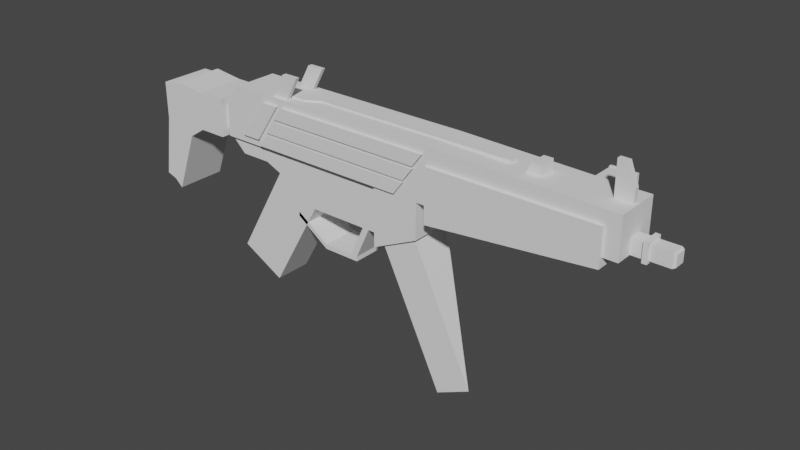 # Source: SMG.blend  (saved by Blender 3.2.14; exported with 4.5.12 LTS)
import bpy
from mathutils import Matrix  # noqa: F401  (used for matrix-valued properties, if any)

bpy.ops.wm.read_factory_settings(use_empty=True)
scene = bpy.context.scene
scene.name = 'Scene'

# ---- collections
col_collection = bpy.data.collections.new('Collection'); scene.collection.children.link(col_collection)

# ---- world
world_world = bpy.data.worlds.new('World'); scene.world = world_world
world_world.use_nodes = True; world_world.node_tree.nodes.clear()
_N = world_world.node_tree.nodes; _L = world_world.node_tree.links
n0 = _N.new('ShaderNodeOutputWorld'); n0.name = 'World Output'; n0.location = (300, 300)
n1 = _N.new('ShaderNodeBackground'); n1.name = 'Background'; n1.location = (10, 300)
n1.inputs[0].default_value = (0.05088, 0.05088, 0.05088, 1.0)
_L.new(n1.outputs[0], n0.inputs[0])
n0.is_active_output = True
world_world.color = (0.05088, 0.05088, 0.05088)
world_world.use_sun_shadow = False
world_world.sun_shadow_jitter_overblur = 0.0

# ---- meshes
me_cube_001 = bpy.data.meshes.new('Cube.001')
me_cube_001.from_pydata([(-8.14, -1.0, 0.08709), (-7.442, -1.0, 1.0), (-8.14, 1.0, 0.08709), (-7.442, 1.0, 1.0), (-0.06025, -1.0, 0.08709), (-0.06025, -1.0, 1.0), (-0.06025, 1.0, 0.08709), (-0.06025, 1.0, 1.0), (-8.14, -1.0, -1.389), (-8.14, 1.0, -1.389), (-0.06025, -1.0, -1.389), (-0.06025, 1.0, -1.389), (2.033, -1.0, 0.08709), (2.033, -1.0, 1.0), (2.033, 1.0, 0.08709), (2.033, 1.0, 1.0), (2.033, -1.0, -1.389), (2.033, 1.0, -1.389), (2.53, -1.0, 0.08709), (2.53, -1.0, 1.0), (2.53, 1.0, 0.08709), (2.53, 1.0, 1.0), (2.53, -1.0, -1.389), (2.53, 1.0, -1.389), (-0.06025, -1.0, -3.993), (-0.06025, 1.0, -3.993), (2.033, -1.0, -3.0), (2.033, 1.0, -3.0), (9.874, -1.0, 0.08709), (9.874, -1.0, 0.8322), (9.874, 1.0, 0.08709), (9.874, 1.0, 0.8322), (9.874, -1.0, -0.9418), (9.874, 1.0, -0.9418), (10.57, -1.0, 0.08709), (10.57, -1.0, 0.8322), (10.57, 1.0, 0.08709), (10.57, 1.0, 0.8322), (10.57, -1.0, -0.9418), (10.57, 1.0, -0.9418), (-8.272, -0.7508, -0.09688), (-8.272, 0.7508, -0.09688), (-8.272, -0.7508, -1.205), (-8.272, 0.7508, -1.205), (-8.451, -0.7508, -0.09688), (-8.451, 0.7508, -0.09688), (-8.451, -0.7508, -1.205), (-8.451, 0.7508, -1.205), (-8.451, -1.143, 0.1925), (-8.451, 1.143, 0.1925), (-8.451, -1.143, -1.495), (-8.451, 1.143, -1.495), (-9.732, -1.143, 0.1925), (-9.732, 1.143, 0.1925), (-9.732, -1.143, -1.495), (-9.732, 1.143, -1.495), (-11.12, -1.143, 0.3634), (-11.12, 1.143, 0.3634), (-11.12, -1.143, -1.495), (-11.12, 1.143, -1.495), (-11.5, -1.143, 0.177), (-11.5, 1.143, 0.177), (-11.5, -1.143, -1.495), (-11.5, 1.143, -1.495), (-11.98, -1.143, 0.177), (-11.98, 1.143, 0.177), (-11.98, -1.143, -1.495), (-11.98, 1.143, -1.495), (-9.732, -1.143, -1.495), (-9.732, 1.143, -1.495), (-11.12, -1.143, -1.495), (-11.12, 1.143, -1.495), (-11.5, -1.143, -1.495), (-11.5, 1.143, -1.495), (-11.98, -1.143, -1.495), (-11.98, 1.143, -1.495), (-10.5, -1.143, -1.992), (-10.5, 1.143, -1.992), (-11.55, -1.143, -4.788), (-11.55, 1.143, -4.788), (-11.92, -1.143, -4.446), (-11.92, 1.143, -4.446), (-12.4, -1.143, -4.283), (-12.4, 1.143, -4.283)], [], [(0, 1, 3, 2), (2, 3, 7, 6), (16, 10, 24, 26), (4, 5, 1, 0), (4, 10, 16, 12), (7, 3, 1, 5), (9, 11, 10, 8), (4, 0, 8, 10), (2, 6, 11, 9), (8, 0, 40, 42), (13, 12, 18, 19), (12, 16, 22, 18), (7, 5, 13, 15), (11, 6, 14, 17), (6, 7, 15, 14), (5, 4, 12, 13), (22, 23, 33, 32), (23, 20, 30, 33), (17, 14, 20, 23), (16, 17, 23, 22), (15, 13, 19, 21), (14, 15, 21, 20), (24, 25, 27, 26), (10, 11, 25, 24), (11, 17, 27, 25), (17, 16, 26, 27), (32, 33, 39, 38), (33, 30, 36, 39), (21, 19, 29, 31), (20, 21, 31, 30), (18, 22, 32, 28), (19, 18, 28, 29), (36, 37, 35, 34), (36, 34, 38, 39), (31, 29, 35, 37), (30, 31, 37, 36), (28, 32, 38, 34), (29, 28, 34, 35), (42, 40, 44, 46), (9, 8, 42, 43), (2, 9, 43, 41), (0, 2, 41, 40), (44, 45, 49, 48), (40, 41, 45, 44), (41, 43, 47, 45), (43, 42, 46, 47), (49, 51, 55, 53), (45, 47, 51, 49), (47, 46, 50, 51), (46, 44, 48, 50), (54, 52, 56, 58), (51, 50, 54, 55), (50, 48, 52, 54), (48, 49, 53, 52), (57, 59, 63, 61), (52, 53, 57, 56), (53, 55, 59, 57), (54, 58, 70, 68), (59, 55, 69, 71), (62, 66, 74, 72), (58, 56, 60, 62), (56, 57, 61, 60), (64, 65, 67, 66), (62, 60, 64, 66), (60, 61, 65, 64), (61, 63, 67, 65), (71, 69, 77, 79), (73, 71, 79, 81), (74, 75, 83, 82), (58, 62, 72, 70), (63, 59, 71, 73), (67, 63, 73, 75), (66, 67, 75, 74), (55, 54, 68, 69), (77, 76, 78, 79), (81, 80, 82, 83), (79, 78, 80, 81), (72, 74, 82, 80), (70, 72, 80, 78), (68, 70, 78, 76), (69, 68, 76, 77), (75, 73, 81, 83)])
_uv = me_cube_001.uv_layers.new(name='UVMap')
_uv.uv.foreach_set('vector', [0.375, 0.0, 0.625, 0.0, 0.625, 0.25, 0.375, 0.25, 0.375, 0.25, 0.625, 0.25, 0.625, 0.5, 0.375, 0.5, 0.375, 0.75, 0.375, 0.75, 0.375, 0.75, 0.375, 0.75, 0.375, 0.75, 0.625, 0.75, 0.625, 1.0, 0.375, 1.0, 0.375, 0.75, 0.375, 0.75, 0.375, 0.75, 0.375, 0.75, 0.625, 0.5, 0.875, 0.5, 0.875, 0.75, 0.625, 0.75, 0.125, 0.5, 0.375, 0.5, 0.375, 0.75, 0.125, 0.75, 0.375, 0.75, 0.375, 1.0, 0.375, 1.0, 0.375, 0.75, 0.375, 0.25, 0.375, 0.5, 0.375, 0.5, 0.375, 0.25, 0.375, 1.0, 0.375, 1.0, 0.375, 1.0, 0.375, 1.0, 0.625, 0.75, 0.375, 0.75, 0.375, 0.75, 0.625, 0.75, 0.375, 0.75, 0.375, 0.75, 0.375, 0.75, 0.375, 0.75, 0.625, 0.5, 0.625, 0.75, 0.625, 0.75, 0.625, 0.5, 0.375, 0.5, 0.375, 0.5, 0.375, 0.5, 0.375, 0.5, 0.375, 0.5, 0.625, 0.5, 0.625, 0.5, 0.375, 0.5, 0.625, 0.75, 0.375, 0.75, 0.375, 0.75, 0.625, 0.75, 0.375, 0.75, 0.375, 0.5, 0.375, 0.5, 0.375, 0.75, 0.375, 0.5, 0.375, 0.5, 0.375, 0.5, 0.375, 0.5, 0.375, 0.5, 0.375, 0.5, 0.375, 0.5, 0.375, 0.5, 0.375, 0.75, 0.375, 0.5, 0.375, 0.5, 0.375, 0.75, 0.625, 0.5, 0.625, 0.75, 0.625, 0.75, 0.625, 0.5, 0.375, 0.5, 0.625, 0.5, 0.625, 0.5, 0.375, 0.5, 0.375, 0.75, 0.375, 0.5, 0.375, 0.5, 0.375, 0.75, 0.375, 0.75, 0.375, 0.5, 0.375, 0.5, 0.375, 0.75, 0.375, 0.5, 0.375, 0.5, 0.375, 0.5, 0.375, 0.5, 0.375, 0.5, 0.375, 0.75, 0.375, 0.75, 0.375, 0.5, 0.375, 0.75, 0.375, 0.5, 0.375, 0.5, 0.375, 0.75, 0.375, 0.5, 0.375, 0.5, 0.375, 0.5, 0.375, 0.5, 0.625, 0.5, 0.625, 0.75, 0.625, 0.75, 0.625, 0.5, 0.375, 0.5, 0.625, 0.5, 0.625, 0.5, 0.375, 0.5, 0.375, 0.75, 0.375, 0.75, 0.375, 0.75, 0.375, 0.75, 0.625, 0.75, 0.375, 0.75, 0.375, 0.75, 0.625, 0.75, 0.375, 0.5, 0.625, 0.5, 0.625, 0.75, 0.375, 0.75, 0.375, 0.5, 0.375, 0.75, 0.375, 0.75, 0.375, 0.5, 0.625, 0.5, 0.625, 0.75, 0.625, 0.75, 0.625, 0.5, 0.375, 0.5, 0.625, 0.5, 0.625, 0.5, 0.375, 0.5, 0.375, 0.75, 0.375, 0.75, 0.375, 0.75, 0.375, 0.75, 0.625, 0.75, 0.375, 0.75, 0.375, 0.75, 0.625, 0.75, 0.375, 1.0, 0.375, 1.0, 0.375, 1.0, 0.375, 1.0, 0.125, 0.5, 0.125, 0.75, 0.125, 0.75, 0.125, 0.5, 0.375, 0.25, 0.375, 0.25, 0.375, 0.25, 0.375, 0.25, 0.375, 0.0, 0.375, 0.25, 0.375, 0.25, 0.375, 0.0, 0.375, 0.0, 0.375, 0.25, 0.375, 0.25, 0.375, 0.0, 0.375, 0.0, 0.375, 0.25, 0.375, 0.25, 0.375, 0.0, 0.375, 0.25, 0.375, 0.25, 0.375, 0.25, 0.375, 0.25, 0.125, 0.5, 0.125, 0.75, 0.125, 0.75, 0.125, 0.5, 0.375, 0.25, 0.375, 0.25, 0.375, 0.25, 0.375, 0.25, 0.375, 0.25, 0.375, 0.25, 0.375, 0.25, 0.375, 0.25, 0.125, 0.5, 0.125, 0.75, 0.125, 0.75, 0.125, 0.5, 0.375, 1.0, 0.375, 1.0, 0.375, 1.0, 0.375, 1.0, 0.375, 1.0, 0.375, 1.0, 0.375, 1.0, 0.375, 1.0, 0.125, 0.5, 0.125, 0.75, 0.125, 0.75, 0.125, 0.5, 0.375, 1.0, 0.375, 1.0, 0.375, 1.0, 0.375, 1.0, 0.375, 0.0, 0.375, 0.25, 0.375, 0.25, 0.375, 0.0, 0.375, 0.25, 0.375, 0.25, 0.375, 0.25, 0.375, 0.25, 0.375, 0.0, 0.375, 0.25, 0.375, 0.25, 0.375, 0.0, 0.375, 0.25, 0.375, 0.25, 0.375, 0.25, 0.375, 0.25, 0.375, 1.0, 0.375, 1.0, 0.375, 1.0, 0.375, 1.0, 0.375, 0.25, 0.375, 0.25, 0.375, 0.25, 0.375, 0.25, 0.375, 1.0, 0.375, 1.0, 0.375, 1.0, 0.375, 1.0, 0.375, 1.0, 0.375, 1.0, 0.375, 1.0, 0.375, 1.0, 0.375, 0.0, 0.375, 0.25, 0.375, 0.25, 0.375, 0.0, 0.375, 0.0, 0.375, 0.25, 0.375, 0.25, 0.375, 0.0, 0.375, 1.0, 0.375, 1.0, 0.375, 1.0, 0.375, 1.0, 0.375, 0.0, 0.375, 0.25, 0.375, 0.25, 0.375, 0.0, 0.375, 0.25, 0.375, 0.25, 0.375, 0.25, 0.375, 0.25, 0.375, 0.25, 0.375, 0.25, 0.375, 0.25, 0.375, 0.25, 0.375, 0.25, 0.375, 0.25, 0.375, 0.25, 0.375, 0.25, 0.375, 0.0, 0.375, 0.25, 0.375, 0.25, 0.375, 0.0, 0.375, 1.0, 0.375, 1.0, 0.375, 1.0, 0.375, 1.0, 0.375, 0.25, 0.375, 0.25, 0.375, 0.25, 0.375, 0.25, 0.375, 0.25, 0.375, 0.25, 0.375, 0.25, 0.375, 0.25, 0.375, 0.0, 0.375, 0.25, 0.375, 0.25, 0.375, 0.0, 0.125, 0.5, 0.125, 0.75, 0.125, 0.75, 0.125, 0.5, 0.125, 0.5, 0.125, 0.75, 0.125, 0.75, 0.125, 0.5, 0.125, 0.5, 0.125, 0.75, 0.125, 0.75, 0.125, 0.5, 0.125, 0.5, 0.125, 0.75, 0.125, 0.75, 0.125, 0.5, 0.375, 1.0, 0.375, 1.0, 0.375, 1.0, 0.375, 1.0, 0.375, 1.0, 0.375, 1.0, 0.375, 1.0, 0.375, 1.0, 0.375, 1.0, 0.375, 1.0, 0.375, 1.0, 0.375, 1.0, 0.125, 0.5, 0.125, 0.75, 0.125, 0.75, 0.125, 0.5, 0.375, 0.25, 0.375, 0.25, 0.375, 0.25, 0.375, 0.25])
me_cube_001.update()
me_cube_002 = bpy.data.meshes.new('Cube.002')
me_cube_002.from_pydata([(-2.402, -1.0, -0.9201), (-2.402, -1.0, 0.6223), (-2.402, 1.0, -0.9201), (-2.402, 1.0, 0.6223), (2.416, -1.0, -0.4262), (2.416, -1.0, 0.6223), (2.416, 1.0, -0.4262), (2.416, 1.0, 0.6223)], [], [(0, 1, 3, 2), (2, 3, 7, 6), (6, 7, 5, 4), (4, 5, 1, 0), (2, 6, 4, 0), (7, 3, 1, 5)])
_uv = me_cube_002.uv_layers.new(name='UVMap')
_uv.uv.foreach_set('vector', [0.375, 0.0, 0.625, 0.0, 0.625, 0.25, 0.375, 0.25, 0.375, 0.25, 0.625, 0.25, 0.625, 0.5, 0.375, 0.5, 0.375, 0.5, 0.625, 0.5, 0.625, 0.75, 0.375, 0.75, 0.375, 0.75, 0.625, 0.75, 0.625, 1.0, 0.375, 1.0, 0.125, 0.5, 0.375, 0.5, 0.375, 0.75, 0.125, 0.75, 0.625, 0.5, 0.875, 0.5, 0.875, 0.75, 0.625, 0.75])
me_cube_002.update()
me_cube_003 = bpy.data.meshes.new('Cube.003')
me_cube_003.from_pydata([(-1.0, -1.0, -1.0), (-1.0, -1.0, 1.635), (-1.0, 1.0, -1.0), (-1.0, 1.0, 1.635), (1.0, -1.0, -1.0), (1.0, -1.0, 1.635), (1.0, 1.0, -1.0), (1.0, 1.0, 1.635), (3.324, -1.0, -1.0), (3.324, -1.0, 0.3792), (3.324, 1.0, -1.0), (3.324, 1.0, 0.3792), (4.207, -1.0, -1.0), (4.207, -1.0, 0.001344), (4.207, 1.0, -1.0), (4.207, 1.0, 0.001344), (6.858, -1.0, -1.0), (5.82, -1.0, 0.001344), (6.858, 1.0, -1.0), (5.82, 1.0, 0.001344), (3.796, -1.0, 6.542), (3.796, 1.0, 6.542), (6.119, -1.0, 5.286), (6.119, 1.0, 5.286), (-2.12, -1.0, -1.0), (-2.12, -1.0, 1.635), (-2.12, 1.0, -1.0), (-2.12, 1.0, 1.635), (-2.12, -1.0, -1.0), (-2.12, -1.0, 1.635), (-2.12, 1.0, -1.0), (-2.12, 1.0, 1.635), (-2.48, -1.0, -1.0), (-2.48, -1.0, 1.635), (-2.48, 1.0, -1.0), (-2.48, 1.0, 1.635), (-3.547, -1.0, -1.0), (-3.547, -1.0, 1.635), (-3.547, 1.0, -1.0), (-3.547, 1.0, 1.635), (-1.347, -1.0, 3.342), (-1.347, 1.0, 3.342), (-1.347, -1.0, 3.342), (-1.347, 1.0, 3.342), (-1.707, -1.0, 3.342), (-1.707, 1.0, 3.342), (2.094, 1.0, 2.102), (2.094, -1.0, 2.102), (-1.347, -1.0, 3.596), (-1.347, 1.0, 3.596), (-1.707, -1.0, 3.596), (-1.707, 1.0, 3.596), (0.307, -1.0, 3.342), (0.307, 1.0, 3.342), (0.307, -1.0, 3.342), (0.307, 1.0, 3.342), (0.307, -1.0, 3.596), (0.307, 1.0, 3.596), (2.094, -1.0, 2.102), (2.094, 1.0, 2.102), (2.094, -1.0, 2.355), (2.094, 1.0, 2.355), (2.094, -1.0, 2.355), (2.094, 1.0, 2.355)], [], [(3, 2, 26, 27), (2, 3, 7, 6), (9, 11, 23, 22), (4, 5, 1, 0), (2, 6, 4, 0), (7, 3, 1, 5), (11, 9, 13, 15), (6, 7, 11, 10), (5, 4, 8, 9), (4, 6, 10, 8), (13, 12, 16, 17), (10, 11, 15, 14), (9, 8, 12, 13), (8, 10, 14, 12), (18, 19, 17, 16), (12, 14, 18, 16), (15, 13, 17, 19), (14, 15, 19, 18), (21, 20, 22, 23), (7, 5, 20, 21), (11, 7, 21, 23), (5, 9, 22, 20), (27, 26, 30, 31), (0, 1, 25, 24), (1, 3, 27, 25), (2, 0, 24, 26), (33, 29, 42, 44), (24, 25, 29, 28), (29, 25, 40, 42), (26, 24, 28, 30), (35, 34, 38, 39), (30, 28, 32, 34), (31, 30, 34, 35), (28, 29, 33, 32), (36, 37, 39, 38), (32, 33, 37, 36), (33, 35, 39, 37), (34, 32, 36, 38), (43, 49, 57, 55), (45, 44, 50, 51), (25, 27, 41, 40), (27, 31, 43, 41), (31, 35, 45, 43), (35, 33, 44, 45), (48, 49, 51, 50), (40, 41, 53, 52), (49, 48, 56, 57), (43, 45, 51, 49), (41, 43, 55, 53), (44, 42, 48, 50), (53, 55, 59, 46), (55, 57, 63, 59), (52, 53, 46, 47), (54, 52, 47, 58), (42, 40, 52, 54), (48, 42, 54, 56), (46, 59, 63, 61), (60, 61, 63, 62), (47, 46, 61, 60), (58, 47, 60, 62), (56, 54, 58, 62), (57, 56, 62, 63)])
_uv = me_cube_003.uv_layers.new(name='UVMap')
_uv.uv.foreach_set('vector', [0.625, 0.25, 0.375, 0.25, 0.375, 0.25, 0.625, 0.25, 0.375, 0.25, 0.625, 0.25, 0.625, 0.5, 0.375, 0.5, 0.625, 0.75, 0.625, 0.5, 0.625, 0.5, 0.625, 0.75, 0.375, 0.75, 0.625, 0.75, 0.625, 1.0, 0.375, 1.0, 0.125, 0.5, 0.375, 0.5, 0.375, 0.75, 0.125, 0.75, 0.625, 0.5, 0.875, 0.5, 0.875, 0.75, 0.625, 0.75, 0.625, 0.5, 0.625, 0.75, 0.625, 0.75, 0.625, 0.5, 0.375, 0.5, 0.625, 0.5, 0.625, 0.5, 0.375, 0.5, 0.625, 0.75, 0.375, 0.75, 0.375, 0.75, 0.625, 0.75, 0.375, 0.75, 0.375, 0.5, 0.375, 0.5, 0.375, 0.75, 0.625, 0.75, 0.375, 0.75, 0.375, 0.75, 0.625, 0.75, 0.375, 0.5, 0.625, 0.5, 0.625, 0.5, 0.375, 0.5, 0.625, 0.75, 0.375, 0.75, 0.375, 0.75, 0.625, 0.75, 0.375, 0.75, 0.375, 0.5, 0.375, 0.5, 0.375, 0.75, 0.375, 0.5, 0.625, 0.5, 0.625, 0.75, 0.375, 0.75, 0.375, 0.75, 0.375, 0.5, 0.375, 0.5, 0.375, 0.75, 0.625, 0.5, 0.625, 0.75, 0.625, 0.75, 0.625, 0.5, 0.375, 0.5, 0.625, 0.5, 0.625, 0.5, 0.375, 0.5, 0.625, 0.5, 0.625, 0.75, 0.625, 0.75, 0.625, 0.5, 0.625, 0.5, 0.625, 0.75, 0.625, 0.75, 0.625, 0.5, 0.625, 0.5, 0.625, 0.5, 0.625, 0.5, 0.625, 0.5, 0.625, 0.75, 0.625, 0.75, 0.625, 0.75, 0.625, 0.75, 0.625, 0.25, 0.375, 0.25, 0.375, 0.25, 0.625, 0.25, 0.375, 1.0, 0.625, 1.0, 0.625, 1.0, 0.375, 1.0, 0.875, 0.75, 0.875, 0.5, 0.875, 0.5, 0.875, 0.75, 0.125, 0.5, 0.125, 0.75, 0.125, 0.75, 0.125, 0.5, 0.625, 1.0, 0.625, 1.0, 0.625, 1.0, 0.625, 1.0, 0.375, 1.0, 0.625, 1.0, 0.625, 1.0, 0.375, 1.0, 0.625, 1.0, 0.625, 1.0, 0.625, 1.0, 0.625, 1.0, 0.125, 0.5, 0.125, 0.75, 0.125, 0.75, 0.125, 0.5, 0.625, 0.25, 0.375, 0.25, 0.375, 0.25, 0.625, 0.25, 0.125, 0.5, 0.125, 0.75, 0.125, 0.75, 0.125, 0.5, 0.625, 0.25, 0.375, 0.25, 0.375, 0.25, 0.625, 0.25, 0.375, 1.0, 0.625, 1.0, 0.625, 1.0, 0.375, 1.0, 0.375, 0.0, 0.625, 0.0, 0.625, 0.25, 0.375, 0.25, 0.375, 1.0, 0.625, 1.0, 0.625, 1.0, 0.375, 1.0, 0.875, 0.75, 0.875, 0.5, 0.875, 0.5, 0.875, 0.75, 0.125, 0.5, 0.125, 0.75, 0.125, 0.75, 0.125, 0.5, 0.625, 0.25, 0.625, 0.25, 0.625, 0.25, 0.625, 0.25, 0.875, 0.5, 0.875, 0.75, 0.875, 0.75, 0.875, 0.5, 0.875, 0.75, 0.875, 0.5, 0.875, 0.5, 0.875, 0.75, 0.625, 0.25, 0.625, 0.25, 0.625, 0.25, 0.625, 0.25, 0.625, 0.25, 0.625, 0.25, 0.625, 0.25, 0.625, 0.25, 0.875, 0.5, 0.875, 0.75, 0.875, 0.75, 0.875, 0.5, 0.875, 0.75, 0.875, 0.5, 0.875, 0.5, 0.875, 0.75, 0.875, 0.75, 0.875, 0.5, 0.875, 0.5, 0.875, 0.75, 0.875, 0.5, 0.875, 0.75, 0.875, 0.75, 0.875, 0.5, 0.625, 0.25, 0.625, 0.25, 0.625, 0.25, 0.625, 0.25, 0.625, 0.25, 0.625, 0.25, 0.625, 0.25, 0.625, 0.25, 0.625, 1.0, 0.625, 1.0, 0.625, 1.0, 0.625, 1.0, 0.625, 0.25, 0.625, 0.25, 0.625, 0.25, 0.625, 0.25, 0.625, 0.25, 0.625, 0.25, 0.625, 0.25, 0.625, 0.25, 0.875, 0.75, 0.875, 0.5, 0.875, 0.5, 0.875, 0.75, 0.625, 1.0, 0.625, 1.0, 0.625, 1.0, 0.625, 1.0, 0.625, 1.0, 0.625, 1.0, 0.625, 1.0, 0.625, 1.0, 0.625, 1.0, 0.625, 1.0, 0.625, 1.0, 0.625, 1.0, 0.625, 0.25, 0.625, 0.25, 0.625, 0.25, 0.625, 0.25, 0.875, 0.75, 0.875, 0.5, 0.875, 0.5, 0.875, 0.75, 0.875, 0.75, 0.875, 0.5, 0.875, 0.5, 0.875, 0.75, 0.625, 1.0, 0.625, 1.0, 0.625, 1.0, 0.625, 1.0, 0.625, 1.0, 0.625, 1.0, 0.625, 1.0, 0.625, 1.0, 0.875, 0.5, 0.875, 0.75, 0.875, 0.75, 0.875, 0.5])
me_cube_003.update()
me_cube_004 = bpy.data.meshes.new('Cube.004')
me_cube_004.from_pydata([(-1.049, -1.0, -7.581), (-1.0, -1.0, 1.0), (-1.0, 1.0, -1.0), (-1.0, 1.0, 1.0), (0.9509, -1.0, -7.581), (1.0, -1.0, 1.0), (1.0, 1.0, -1.0), (1.0, 1.0, 1.0)], [], [(0, 1, 3, 2), (2, 3, 7, 6), (6, 7, 5, 4), (4, 5, 1, 0), (2, 6, 4, 0), (7, 3, 1, 5)])
_uv = me_cube_004.uv_layers.new(name='UVMap')
_uv.uv.foreach_set('vector', [0.375, 0.0, 0.625, 0.0, 0.625, 0.25, 0.375, 0.25, 0.375, 0.25, 0.625, 0.25, 0.625, 0.5, 0.375, 0.5, 0.375, 0.5, 0.625, 0.5, 0.625, 0.75, 0.375, 0.75, 0.375, 0.75, 0.625, 0.75, 0.625, 1.0, 0.375, 1.0, 0.125, 0.5, 0.375, 0.5, 0.375, 0.75, 0.125, 0.75, 0.625, 0.5, 0.875, 0.5, 0.875, 0.75, 0.625, 0.75])
me_cube_004.update()
me_cube_005 = bpy.data.meshes.new('Cube.005')
me_cube_005.from_pydata([(-1.0, -1.0, -1.0), (-1.0, -1.0, 1.0), (-1.0, 1.0, -1.0), (-1.0, 1.0, 1.0), (1.0, -1.0, -1.0), (1.0, -1.0, 1.0), (1.0, 1.0, -1.0), (1.0, 1.0, 1.0), (1.195, -1.325, -1.325), (1.195, -1.325, 1.325), (1.195, 1.325, -1.325), (1.195, 1.325, 1.325), (1.854, -1.325, -1.325), (1.854, -1.325, 1.325), (1.854, 1.325, -1.325), (1.854, 1.325, 1.325), (1.854, -0.9678, -0.9678), (1.854, -0.9678, 0.9678), (1.854, 0.9678, -0.9678), (1.854, 0.9678, 0.9678), (4.622, -0.9678, -0.9678), (4.622, -0.9678, 0.9678), (4.622, 0.9678, -0.9678), (4.622, 0.9678, 0.9678), (4.976, -0.7873, -0.7873), (4.976, -0.7873, 0.7873), (4.976, 0.7873, -0.7873), (4.976, 0.7873, 0.7873)], [], [(0, 1, 3, 2), (2, 3, 7, 6), (5, 4, 8, 9), (4, 5, 1, 0), (2, 6, 4, 0), (7, 3, 1, 5), (9, 8, 12, 13), (4, 6, 10, 8), (7, 5, 9, 11), (6, 7, 11, 10), (15, 13, 17, 19), (8, 10, 14, 12), (11, 9, 13, 15), (10, 11, 15, 14), (17, 16, 20, 21), (14, 15, 19, 18), (13, 12, 16, 17), (12, 14, 18, 16), (20, 22, 26, 24), (16, 18, 22, 20), (19, 17, 21, 23), (18, 19, 23, 22), (26, 27, 25, 24), (23, 21, 25, 27), (22, 23, 27, 26), (21, 20, 24, 25)])
_uv = me_cube_005.uv_layers.new(name='UVMap')
_uv.uv.foreach_set('vector', [0.375, 0.0, 0.625, 0.0, 0.625, 0.25, 0.375, 0.25, 0.375, 0.25, 0.625, 0.25, 0.625, 0.5, 0.375, 0.5, 0.625, 0.75, 0.375, 0.75, 0.375, 0.75, 0.625, 0.75, 0.375, 0.75, 0.625, 0.75, 0.625, 1.0, 0.375, 1.0, 0.125, 0.5, 0.375, 0.5, 0.375, 0.75, 0.125, 0.75, 0.625, 0.5, 0.875, 0.5, 0.875, 0.75, 0.625, 0.75, 0.625, 0.75, 0.375, 0.75, 0.375, 0.75, 0.625, 0.75, 0.375, 0.75, 0.375, 0.5, 0.375, 0.5, 0.375, 0.75, 0.625, 0.5, 0.625, 0.75, 0.625, 0.75, 0.625, 0.5, 0.375, 0.5, 0.625, 0.5, 0.625, 0.5, 0.375, 0.5, 0.625, 0.5, 0.625, 0.75, 0.625, 0.75, 0.625, 0.5, 0.375, 0.75, 0.375, 0.5, 0.375, 0.5, 0.375, 0.75, 0.625, 0.5, 0.625, 0.75, 0.625, 0.75, 0.625, 0.5, 0.375, 0.5, 0.625, 0.5, 0.625, 0.5, 0.375, 0.5, 0.625, 0.75, 0.375, 0.75, 0.375, 0.75, 0.625, 0.75, 0.375, 0.5, 0.625, 0.5, 0.625, 0.5, 0.375, 0.5, 0.625, 0.75, 0.375, 0.75, 0.375, 0.75, 0.625, 0.75, 0.375, 0.75, 0.375, 0.5, 0.375, 0.5, 0.375, 0.75, 0.375, 0.75, 0.375, 0.5, 0.375, 0.5, 0.375, 0.75, 0.375, 0.75, 0.375, 0.5, 0.375, 0.5, 0.375, 0.75, 0.625, 0.5, 0.625, 0.75, 0.625, 0.75, 0.625, 0.5, 0.375, 0.5, 0.625, 0.5, 0.625, 0.5, 0.375, 0.5, 0.375, 0.5, 0.625, 0.5, 0.625, 0.75, 0.375, 0.75, 0.625, 0.5, 0.625, 0.75, 0.625, 0.75, 0.625, 0.5, 0.375, 0.5, 0.625, 0.5, 0.625, 0.5, 0.375, 0.5, 0.625, 0.75, 0.375, 0.75, 0.375, 0.75, 0.625, 0.75])
me_cube_005.update()
me_cube_006 = bpy.data.meshes.new('Cube.006')
me_cube_006.from_pydata([(-1.0, -1.0, -0.5913), (-1.0, -1.0, 1.768), (-1.0, 1.0, -0.5913), (-1.0, 1.0, 1.768), (1.0, -1.0, -0.5913), (0.07285, -1.0, 1.768), (1.0, 1.0, -0.5913), (0.07285, 1.0, 1.768), (-1.0, -1.0, -2.416), (-1.0, 1.0, -2.416), (1.0, -1.0, -2.416), (1.0, 1.0, -2.416), (-10.15, -3.666, -2.715), (-9.223, -3.666, -0.7147), (-10.15, 3.666, -2.715), (-9.223, 3.666, -0.7147), (-8.15, -3.666, -2.715), (-8.15, -3.666, -0.7147), (-8.15, 3.666, -2.715), (-8.15, 3.666, -0.7147), (-41.68, -8.162, -2.117), (-39.96, -8.162, 1.0), (-41.68, -6.312, -2.117), (-39.96, -6.312, 1.0), (-39.68, -8.162, -2.117), (-37.96, -8.162, 1.0), (-39.68, -6.312, -2.117), (-37.96, -6.312, 1.0), (-41.68, 6.239, -2.117), (-39.96, 6.239, 1.0), (-41.68, 8.089, -2.117), (-39.96, 8.089, 1.0), (-39.68, 6.239, -2.117), (-37.96, 6.239, 1.0), (-39.68, 8.089, -2.117), (-37.96, 8.089, 1.0)], [], [(0, 1, 3, 2), (2, 3, 7, 6), (6, 7, 5, 4), (4, 5, 1, 0), (2, 6, 11, 9), (7, 3, 1, 5), (9, 11, 10, 8), (0, 2, 9, 8), (6, 4, 10, 11), (4, 0, 8, 10), (12, 13, 15, 14), (14, 15, 19, 18), (18, 19, 17, 16), (16, 17, 13, 12), (14, 18, 16, 12), (19, 15, 13, 17), (20, 21, 23, 22), (22, 23, 27, 26), (26, 27, 25, 24), (24, 25, 21, 20), (22, 26, 24, 20), (27, 23, 21, 25), (28, 29, 31, 30), (30, 31, 35, 34), (34, 35, 33, 32), (32, 33, 29, 28), (30, 34, 32, 28), (35, 31, 29, 33)])
_uv = me_cube_006.uv_layers.new(name='UVMap')
_uv.uv.foreach_set('vector', [0.375, 0.0, 0.625, 0.0, 0.625, 0.25, 0.375, 0.25, 0.375, 0.25, 0.625, 0.25, 0.625, 0.5, 0.375, 0.5, 0.375, 0.5, 0.625, 0.5, 0.625, 0.75, 0.375, 0.75, 0.375, 0.75, 0.625, 0.75, 0.625, 1.0, 0.375, 1.0, 0.375, 0.25, 0.375, 0.5, 0.375, 0.5, 0.375, 0.25, 0.625, 0.5, 0.875, 0.5, 0.875, 0.75, 0.625, 0.75, 0.125, 0.5, 0.375, 0.5, 0.375, 0.75, 0.125, 0.75, 0.375, 0.0, 0.375, 0.25, 0.375, 0.25, 0.375, 0.0, 0.375, 0.5, 0.375, 0.75, 0.375, 0.75, 0.375, 0.5, 0.375, 0.75, 0.375, 1.0, 0.375, 1.0, 0.375, 0.75, 0.375, 0.0, 0.625, 0.0, 0.625, 0.25, 0.375, 0.25, 0.375, 0.25, 0.625, 0.25, 0.625, 0.5, 0.375, 0.5, 0.375, 0.5, 0.625, 0.5, 0.625, 0.75, 0.375, 0.75, 0.375, 0.75, 0.625, 0.75, 0.625, 1.0, 0.375, 1.0, 0.125, 0.5, 0.375, 0.5, 0.375, 0.75, 0.125, 0.75, 0.625, 0.5, 0.875, 0.5, 0.875, 0.75, 0.625, 0.75, 0.375, 0.0, 0.625, 0.0, 0.625, 0.25, 0.375, 0.25, 0.375, 0.25, 0.625, 0.25, 0.625, 0.5, 0.375, 0.5, 0.375, 0.5, 0.625, 0.5, 0.625, 0.75, 0.375, 0.75, 0.375, 0.75, 0.625, 0.75, 0.625, 1.0, 0.375, 1.0, 0.125, 0.5, 0.375, 0.5, 0.375, 0.75, 0.125, 0.75, 0.625, 0.5, 0.875, 0.5, 0.875, 0.75, 0.625, 0.75, 0.375, 0.0, 0.625, 0.0, 0.625, 0.25, 0.375, 0.25, 0.375, 0.25, 0.625, 0.25, 0.625, 0.5, 0.375, 0.5, 0.375, 0.5, 0.625, 0.5, 0.625, 0.75, 0.375, 0.75, 0.375, 0.75, 0.625, 0.75, 0.625, 1.0, 0.375, 1.0, 0.125, 0.5, 0.375, 0.5, 0.375, 0.75, 0.125, 0.75, 0.625, 0.5, 0.875, 0.5, 0.875, 0.75, 0.625, 0.75])
me_cube_006.update()
me_cube_009 = bpy.data.meshes.new('Cube.009')
me_cube_009.from_pydata([(-0.4022, -1.0, -0.235), (-0.4022, -1.0, 0.1074), (-0.4022, 0.07032, -0.235), (-0.4022, 0.07032, 0.1074), (0.4144, -1.0, -0.235), (0.4144, -1.0, 0.1074), (0.4144, 0.07032, -0.235), (0.4144, 0.07032, 0.1074), (-0.4347, -1.0, -0.2486), (-0.4347, -1.0, 0.1211), (0.4469, -1.0, -0.2486), (0.4469, -1.0, 0.1211), (-0.4347, -1.11, -0.2486), (-0.4347, -1.11, 0.1211), (0.4469, -1.11, -0.2486), (0.4469, -1.11, 0.1211)], [], [(0, 2, 3, 1), (2, 6, 7, 3), (6, 4, 5, 7), (0, 8, 10, 4), (2, 0, 4, 6), (7, 5, 1, 3), (11, 15, 13, 9), (5, 11, 9, 1), (4, 10, 11, 5), (1, 9, 8, 0), (14, 12, 13, 15), (10, 14, 15, 11), (8, 12, 14, 10), (9, 13, 12, 8)])
_uv = me_cube_009.uv_layers.new(name='UVMap')
_uv.uv.foreach_set('vector', [0.375, 0.0, 0.375, 0.25, 0.625, 0.25, 0.625, 0.0, 0.375, 0.25, 0.375, 0.5, 0.625, 0.5, 0.625, 0.25, 0.375, 0.5, 0.375, 0.75, 0.625, 0.75, 0.625, 0.5, 0.125, 0.75, 0.125, 0.75, 0.375, 0.75, 0.375, 0.75, 0.125, 0.5, 0.125, 0.75, 0.375, 0.75, 0.375, 0.5, 0.625, 0.5, 0.625, 0.75, 0.875, 0.75, 0.875, 0.5, 0.625, 0.75, 0.625, 0.75, 0.875, 0.75, 0.875, 0.75, 0.625, 0.75, 0.625, 0.75, 0.875, 0.75, 0.875, 0.75, 0.375, 0.75, 0.375, 0.75, 0.625, 0.75, 0.625, 0.75, 0.625, 0.0, 0.625, 0.0, 0.375, 0.0, 0.375, 0.0, 0.375, 0.75, 0.375, 1.0, 0.625, 1.0, 0.625, 0.75, 0.375, 0.75, 0.375, 0.75, 0.625, 0.75, 0.625, 0.75, 0.125, 0.75, 0.125, 0.75, 0.375, 0.75, 0.375, 0.75, 0.625, 0.0, 0.625, 0.0, 0.375, 0.0, 0.375, 0.0])
me_cube_009.update()
me_cube_010 = bpy.data.meshes.new('Cube.010')
me_cube_010.from_pydata([(0.4556, -0.09443, 0.1074), (0.4556, -0.09443, -0.235), (-2.849, 0.07032, -0.235), (-2.849, 0.07032, 0.1074), (-2.849, -0.09443, 0.1074), (-2.849, -0.09443, -0.235), (0.4556, 0.07032, -0.235), (0.4556, 0.07032, 0.1074), (-2.854, 0.3745, -0.2362), (-2.854, 0.3745, 0.098), (-2.854, -0.1001, -0.2362), (-2.854, -0.1001, 0.098), (0.4619, 0.3745, -0.2362), (0.4619, 0.3745, 0.098), (0.4619, -0.1001, -0.2362), (0.4619, -0.1001, 0.098)], [], [(3, 4, 0, 7), (2, 3, 7, 6), (5, 1, 0, 4), (2, 5, 4, 3), (6, 1, 5, 2), (7, 0, 1, 6), (8, 10, 11, 9), (10, 14, 15, 11), (14, 12, 13, 15), (12, 8, 9, 13), (10, 8, 12, 14), (15, 13, 9, 11)])
_uv = me_cube_010.uv_layers.new(name='UVMap')
_uv.uv.foreach_set('vector', [0.625, 0.25, 0.625, 0.25, 0.625, 0.5, 0.625, 0.5, 0.375, 0.25, 0.625, 0.25, 0.625, 0.5, 0.375, 0.5, 0.375, 0.25, 0.375, 0.5, 0.625, 0.5, 0.625, 0.25, 0.375, 0.25, 0.375, 0.25, 0.625, 0.25, 0.625, 0.25, 0.375, 0.5, 0.375, 0.5, 0.375, 0.25, 0.375, 0.25, 0.625, 0.5, 0.625, 0.5, 0.375, 0.5, 0.375, 0.5, 0.375, 0.0, 0.375, 0.25, 0.625, 0.25, 0.625, 0.0, 0.375, 0.25, 0.375, 0.5, 0.625, 0.5, 0.625, 0.25, 0.375, 0.5, 0.375, 0.75, 0.625, 0.75, 0.625, 0.5, 0.375, 0.75, 0.375, 1.0, 0.625, 1.0, 0.625, 0.75, 0.125, 0.5, 0.125, 0.75, 0.375, 0.75, 0.375, 0.5, 0.625, 0.5, 0.625, 0.75, 0.875, 0.75, 0.875, 0.5])
me_cube_010.update()
me_cube_013 = bpy.data.meshes.new('Cube.013')
me_cube_013.from_pydata([(-10.43, -1.0, -1.0), (-10.43, -1.0, 1.0), (-10.43, 1.0, -1.0), (-10.43, 1.0, 1.0), (-7.598, -1.0, -1.0), (-7.598, -1.0, 1.0), (-7.598, 1.0, -1.0), (-7.598, 1.0, 1.0), (-6.35, -0.3322, -1.0), (-6.35, -0.3322, 1.0), (-6.35, 0.3322, -1.0), (-6.35, 0.3322, 1.0), (10.45, -0.3322, -1.0), (10.45, -0.3322, 1.0), (10.45, 0.3322, -1.0), (10.45, 0.3322, 1.0), (-13.29, -2.089, -2.92), (-10.93, -2.089, 0.27), (-13.29, 2.089, -2.92), (-10.93, 2.089, 0.27), (-11.63, -2.089, -2.92), (-9.475, -2.089, 0.27), (-11.63, 2.089, -2.92), (-9.475, 2.089, 0.27), (-9.826, -2.089, -0.7965), (-9.033, -2.089, 0.27), (-9.826, 2.089, -0.7965), (-9.033, 2.089, 0.27), (3.593, -2.089, -0.7965), (4.393, -2.089, 0.27), (3.593, 2.089, -0.7965), (4.393, 2.089, 0.27), (3.593, -2.089, -0.7965), (4.393, -2.089, 0.27), (3.593, 2.089, -0.7965), (4.393, 2.089, 0.27), (-10.66, -2.089, -2.096), (-9.865, -2.089, -1.03), (-10.66, 2.089, -2.096), (-9.865, 2.089, -1.03), (2.761, -2.089, -2.096), (3.561, -2.089, -1.03), (2.761, 2.089, -2.096), (3.561, 2.089, -1.03), (2.761, -2.089, -2.096), (3.561, -2.089, -1.03), (2.761, 2.089, -2.096), (3.561, 2.089, -1.03), (-11.52, -2.089, -3.379), (-10.73, -2.089, -2.313), (-11.52, 2.089, -3.379), (-10.73, 2.089, -2.313), (1.895, -2.089, -3.379), (2.694, -2.089, -2.313), (1.895, 2.089, -3.379), (2.694, 2.089, -2.313), (1.895, -2.089, -3.379), (2.694, -2.089, -2.313), (1.895, 2.089, -3.379), (2.694, 2.089, -2.313)], [], [(0, 1, 3, 2), (2, 3, 7, 6), (7, 5, 9, 11), (4, 5, 1, 0), (2, 6, 4, 0), (7, 3, 1, 5), (11, 9, 13, 15), (6, 7, 11, 10), (5, 4, 8, 9), (4, 6, 10, 8), (14, 15, 13, 12), (10, 11, 15, 14), (9, 8, 12, 13), (8, 10, 14, 12), (16, 17, 19, 18), (18, 19, 23, 22), (22, 23, 21, 20), (20, 21, 17, 16), (18, 22, 20, 16), (23, 19, 17, 21), (24, 25, 27, 26), (26, 27, 31, 30), (30, 31, 29, 28), (28, 29, 25, 24), (26, 30, 28, 24), (31, 27, 25, 29), (34, 35, 33, 32), (36, 37, 39, 38), (38, 39, 43, 42), (42, 43, 41, 40), (40, 41, 37, 36), (38, 42, 40, 36), (43, 39, 37, 41), (46, 47, 45, 44), (48, 49, 51, 50), (50, 51, 55, 54), (54, 55, 53, 52), (52, 53, 49, 48), (50, 54, 52, 48), (55, 51, 49, 53), (58, 59, 57, 56)])
_uv = me_cube_013.uv_layers.new(name='UVMap')
_uv.uv.foreach_set('vector', [0.375, 0.0, 0.625, 0.0, 0.625, 0.25, 0.375, 0.25, 0.375, 0.25, 0.625, 0.25, 0.625, 0.5, 0.375, 0.5, 0.625, 0.5, 0.625, 0.75, 0.625, 0.75, 0.625, 0.5, 0.375, 0.75, 0.625, 0.75, 0.625, 1.0, 0.375, 1.0, 0.125, 0.5, 0.375, 0.5, 0.375, 0.75, 0.125, 0.75, 0.625, 0.5, 0.875, 0.5, 0.875, 0.75, 0.625, 0.75, 0.625, 0.5, 0.625, 0.75, 0.625, 0.75, 0.625, 0.5, 0.375, 0.5, 0.625, 0.5, 0.625, 0.5, 0.375, 0.5, 0.625, 0.75, 0.375, 0.75, 0.375, 0.75, 0.625, 0.75, 0.375, 0.75, 0.375, 0.5, 0.375, 0.5, 0.375, 0.75, 0.375, 0.5, 0.625, 0.5, 0.625, 0.75, 0.375, 0.75, 0.375, 0.5, 0.625, 0.5, 0.625, 0.5, 0.375, 0.5, 0.625, 0.75, 0.375, 0.75, 0.375, 0.75, 0.625, 0.75, 0.375, 0.75, 0.375, 0.5, 0.375, 0.5, 0.375, 0.75, 0.375, 0.0, 0.625, 0.0, 0.625, 0.25, 0.375, 0.25, 0.375, 0.25, 0.625, 0.25, 0.625, 0.5, 0.375, 0.5, 0.375, 0.5, 0.625, 0.5, 0.625, 0.75, 0.375, 0.75, 0.375, 0.75, 0.625, 0.75, 0.625, 1.0, 0.375, 1.0, 0.125, 0.5, 0.375, 0.5, 0.375, 0.75, 0.125, 0.75, 0.625, 0.5, 0.875, 0.5, 0.875, 0.75, 0.625, 0.75, 0.375, 0.0, 0.625, 0.0, 0.625, 0.25, 0.375, 0.25, 0.375, 0.25, 0.625, 0.25, 0.625, 0.5, 0.375, 0.5, 0.375, 0.5, 0.625, 0.5, 0.625, 0.75, 0.375, 0.75, 0.375, 0.75, 0.625, 0.75, 0.625, 1.0, 0.375, 1.0, 0.125, 0.5, 0.375, 0.5, 0.375, 0.75, 0.125, 0.75, 0.625, 0.5, 0.875, 0.5, 0.875, 0.75, 0.625, 0.75, 0.375, 0.5, 0.625, 0.5, 0.625, 0.75, 0.375, 0.75, 0.375, 0.0, 0.625, 0.0, 0.625, 0.25, 0.375, 0.25, 0.375, 0.25, 0.625, 0.25, 0.625, 0.5, 0.375, 0.5, 0.375, 0.5, 0.625, 0.5, 0.625, 0.75, 0.375, 0.75, 0.375, 0.75, 0.625, 0.75, 0.625, 1.0, 0.375, 1.0, 0.125, 0.5, 0.375, 0.5, 0.375, 0.75, 0.125, 0.75, 0.625, 0.5, 0.875, 0.5, 0.875, 0.75, 0.625, 0.75, 0.375, 0.5, 0.625, 0.5, 0.625, 0.75, 0.375, 0.75, 0.375, 0.0, 0.625, 0.0, 0.625, 0.25, 0.375, 0.25, 0.375, 0.25, 0.625, 0.25, 0.625, 0.5, 0.375, 0.5, 0.375, 0.5, 0.625, 0.5, 0.625, 0.75, 0.375, 0.75, 0.375, 0.75, 0.625, 0.75, 0.625, 1.0, 0.375, 1.0, 0.125, 0.5, 0.375, 0.5, 0.375, 0.75, 0.125, 0.75, 0.625, 0.5, 0.875, 0.5, 0.875, 0.75, 0.625, 0.75, 0.375, 0.5, 0.625, 0.5, 0.625, 0.75, 0.375, 0.75])
me_cube_013.update()

# ---- objects
ob_body = bpy.data.objects.new('Body', me_cube_001)
ob_frontgrip = bpy.data.objects.new('FrontGrip', me_cube_002)
ob_handgrip = bpy.data.objects.new('HandGrip', me_cube_003)
ob_clip = bpy.data.objects.new('Clip', me_cube_004)
ob_muzzle = bpy.data.objects.new('Muzzle', me_cube_005)
ob_sights = bpy.data.objects.new('Sights', me_cube_006)
ob_movebar = bpy.data.objects.new('MoveBar', me_cube_009)
ob_barholder = bpy.data.objects.new('BarHolder', me_cube_010)
ob_lights = bpy.data.objects.new('Lights', me_cube_013)

# ---- transforms, parenting, visibility, modifiers, constraints
ob_body.location = (0.0, 0.0, 0.6831)
ob_body.scale = (0.1965, 0.1965, 0.1965)
ob_frontgrip.location = (1.222, -2.983e-08, 0.5456)
ob_frontgrip.scale = (0.3026, 0.2229, 0.3026)
ob_handgrip.location = (-0.5064, 0.0, 0.2754)
ob_handgrip.scale = (-0.1648, -0.1648, -0.1648)
ob_clip.location = (0.2142, -1.837e-09, 0.01367)
ob_clip.rotation_euler = (1.489e-08, -0.4505, -6.499e-08)
ob_clip.scale = (0.1672, 0.1672, 0.1672)
ob_muzzle.location = (2.106, 0.0, 0.5651)
ob_muzzle.scale = (0.06035, 0.06035, 0.06035)
ob_sights.location = (1.98, 0.0, 1.003)
ob_sights.scale = (0.07383, 0.02014, 0.07383)
ob_movebar.parent = ob_barholder
ob_movebar.matrix_parent_inverse = Matrix(((3.997, -0.0, -0.0, -6.852), (-0.0, 3.997, 0.0, 0.7273), (-0.0, -0.0, 3.997, -3.205), (-0.0, 0.0, -0.0, 1.0)))
ob_movebar.location = (1.714, -0.182, 0.802)
ob_movebar.scale = (0.2502, 0.2502, 0.2502)
ob_barholder.location = (1.714, 0.187, 0.802)
ob_barholder.scale = (0.2502, -0.2502, 0.2502)
ob_lights.location = (0.0, 0.0, 0.7874)
ob_lights.scale = (0.1057, 0.1057, 0.1057)

# ---- collection membership
col_collection.objects.link(ob_body)
col_collection.objects.link(ob_frontgrip)
col_collection.objects.link(ob_handgrip)
col_collection.objects.link(ob_clip)
col_collection.objects.link(ob_muzzle)
col_collection.objects.link(ob_sights)
col_collection.objects.link(ob_movebar)
col_collection.objects.link(ob_barholder)
col_collection.objects.link(ob_lights)

# ---- scene / render settings (as saved in the file)
scene.frame_start = 1; scene.frame_end = 250; scene.frame_set(1)
scene.render.engine = 'BLENDER_EEVEE_NEXT'
scene.cycles.sampling_pattern = 'TABULATED_SOBOL'
scene.cycles.use_light_tree = False
scene.view_settings.view_transform = 'Filmic'
bpy.context.view_layer.update()

# ---- added for rendering (the .blend has no active camera and no usable light): camera, sun
cam_auto = bpy.data.cameras.new('AutoCamera')
cam_auto.lens = 50.0
cam_auto.sensor_width = 36.0
cam_auto.clip_end = 1000.0
ob_auto_camera = bpy.data.objects.new('AutoCamera', cam_auto)
scene.collection.objects.link(ob_auto_camera)
ob_auto_camera.location = (5.00045, -5.89953, 3.97794)
ob_auto_camera.rotation_euler = (1.09748, -7.21219e-08, 0.694738)
scene.camera = ob_auto_camera
light_auto_sun = bpy.data.lights.new('AutoSun', 'SUN')
light_auto_sun.energy = 3.0
light_auto_sun.angle = 0.0523599
ob_auto_sun = bpy.data.objects.new('AutoSun', light_auto_sun)
scene.collection.objects.link(ob_auto_sun)
ob_auto_sun.rotation_euler = (0.872665, 0.174533, 0.523599)
bpy.context.view_layer.update()
